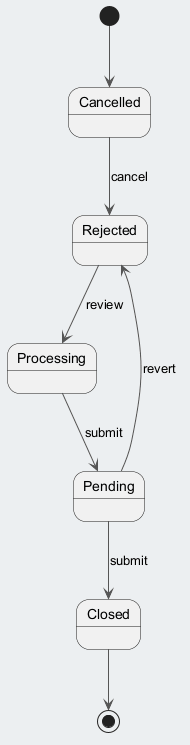

The diagram above was rendered by PlantUML. Its source (embedded in the PNG):
@startuml
skinparam backgroundColor #ECEFF1
skinparam classBackgroundColor #FFFFFF
skinparam classBorderColor #455A64
skinparam ArrowColor #555555
[*] --> Cancelled
Cancelled --> Rejected : cancel
Rejected --> Processing : review
Processing --> Pending : submit
Pending --> Closed : submit
Pending --> Rejected : revert
Closed --> [*]
@enduml